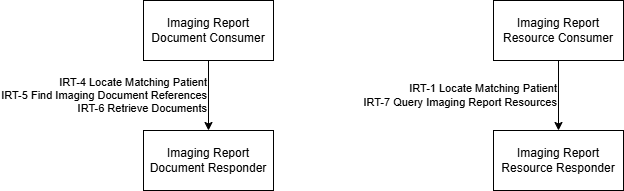

The diagram above was exported from draw.io. Its source (the exported page's mxGraphModel, read from the mxfile embedded in the PNG):
<mxGraphModel dx="1936" dy="674" grid="1" gridSize="10" guides="1" tooltips="1" connect="1" arrows="1" fold="1" page="1" pageScale="1" pageWidth="850" pageHeight="1100" math="0" shadow="0">
  <root>
    <mxCell id="0" />
    <mxCell id="1" parent="0" />
    <mxCell id="14" value="IRT-4 Locate Matching Patient&lt;div&gt;IRT-5 Find Imaging Document References&lt;div&gt;IRT-6 Retrieve Documents&lt;/div&gt;&lt;/div&gt;" style="edgeStyle=none;html=1;entryX=0.5;entryY=0;entryDx=0;entryDy=0;exitX=0.5;exitY=1;exitDx=0;exitDy=0;align=right;" parent="1" source="10" target="11" edge="1">
      <mxGeometry relative="1" as="geometry">
        <mxPoint as="offset" />
      </mxGeometry>
    </mxCell>
    <mxCell id="10" value="Imaging Report Document Consumer" style="rounded=0;whiteSpace=wrap;html=1;" parent="1" vertex="1">
      <mxGeometry x="40" y="310" width="130" height="60" as="geometry" />
    </mxCell>
    <mxCell id="11" value="Imaging Report Document Responder" style="rounded=0;whiteSpace=wrap;html=1;" parent="1" vertex="1">
      <mxGeometry x="40" y="440" width="130" height="60" as="geometry" />
    </mxCell>
    <mxCell id="16" value="&lt;span style=&quot;color: rgb(0, 0, 0);&quot;&gt;IRT-1 Locate Matching Patient&lt;/span&gt;&lt;div&gt;IRT-7 Query Imaging Report Resources&lt;/div&gt;" style="edgeStyle=none;html=1;entryX=0.5;entryY=0;entryDx=0;entryDy=0;exitX=0.5;exitY=1;exitDx=0;exitDy=0;align=right;" parent="1" source="17" target="18" edge="1">
      <mxGeometry relative="1" as="geometry" />
    </mxCell>
    <mxCell id="17" value="Imaging Report Resource Consumer" style="rounded=0;whiteSpace=wrap;html=1;" parent="1" vertex="1">
      <mxGeometry x="390" y="310" width="130" height="60" as="geometry" />
    </mxCell>
    <mxCell id="18" value="Imaging Report Resource Responder" style="rounded=0;whiteSpace=wrap;html=1;" parent="1" vertex="1">
      <mxGeometry x="390" y="440" width="130" height="60" as="geometry" />
    </mxCell>
  </root>
</mxGraphModel>